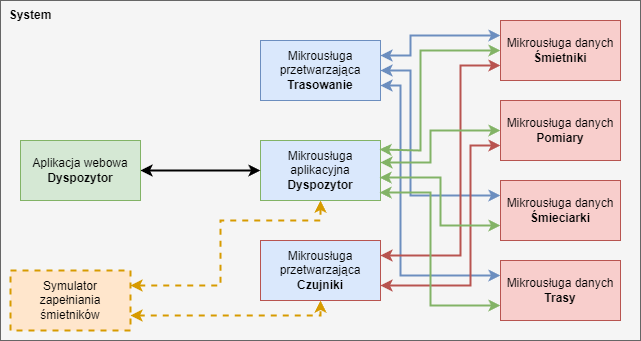

The diagram above was exported from draw.io. Its source (the exported page's mxGraphModel, read from the mxfile embedded in the PNG):
<mxGraphModel dx="1434" dy="707" grid="1" gridSize="10" guides="1" tooltips="1" connect="1" arrows="1" fold="1" page="1" pageScale="1" pageWidth="827" pageHeight="1169" math="0" shadow="0">
  <root>
    <mxCell id="0" />
    <mxCell id="1" parent="0" />
    <mxCell id="IKcIEyYNb5mpeNhlPLQH-22" value="" style="rounded=0;whiteSpace=wrap;html=1;fillColor=#f5f5f5;fontColor=#333333;strokeColor=#666666;" parent="1" vertex="1">
      <mxGeometry x="100" y="140" width="640" height="340" as="geometry" />
    </mxCell>
    <mxCell id="IKcIEyYNb5mpeNhlPLQH-12" style="edgeStyle=orthogonalEdgeStyle;rounded=0;orthogonalLoop=1;jettySize=auto;html=1;exitX=1;exitY=0.25;exitDx=0;exitDy=0;entryX=0;entryY=0.25;entryDx=0;entryDy=0;startArrow=classic;startFill=1;fillColor=#dae8fc;strokeColor=#6c8ebf;strokeWidth=2;" parent="1" source="IKcIEyYNb5mpeNhlPLQH-1" target="IKcIEyYNb5mpeNhlPLQH-5" edge="1">
      <mxGeometry relative="1" as="geometry">
        <Array as="points">
          <mxPoint x="510" y="195" />
          <mxPoint x="510" y="175" />
        </Array>
      </mxGeometry>
    </mxCell>
    <mxCell id="IKcIEyYNb5mpeNhlPLQH-13" style="edgeStyle=orthogonalEdgeStyle;rounded=0;orthogonalLoop=1;jettySize=auto;html=1;exitX=1;exitY=0.5;exitDx=0;exitDy=0;entryX=0;entryY=0.25;entryDx=0;entryDy=0;startArrow=classic;startFill=1;strokeWidth=2;fillColor=#dae8fc;strokeColor=#6c8ebf;" parent="1" source="IKcIEyYNb5mpeNhlPLQH-1" target="IKcIEyYNb5mpeNhlPLQH-6" edge="1">
      <mxGeometry relative="1" as="geometry">
        <Array as="points">
          <mxPoint x="510" y="210" />
          <mxPoint x="510" y="335" />
        </Array>
      </mxGeometry>
    </mxCell>
    <mxCell id="IKcIEyYNb5mpeNhlPLQH-14" style="edgeStyle=orthogonalEdgeStyle;rounded=0;orthogonalLoop=1;jettySize=auto;html=1;exitX=1;exitY=0.75;exitDx=0;exitDy=0;entryX=0;entryY=0.25;entryDx=0;entryDy=0;strokeWidth=2;fillColor=#dae8fc;strokeColor=#6c8ebf;startArrow=classic;startFill=1;" parent="1" source="IKcIEyYNb5mpeNhlPLQH-1" target="IKcIEyYNb5mpeNhlPLQH-8" edge="1">
      <mxGeometry relative="1" as="geometry">
        <Array as="points">
          <mxPoint x="500" y="225" />
          <mxPoint x="500" y="415" />
        </Array>
      </mxGeometry>
    </mxCell>
    <mxCell id="IKcIEyYNb5mpeNhlPLQH-1" value="Mikrousługa przetwarzająca &lt;br&gt;&lt;b&gt;Trasowanie&lt;/b&gt;" style="rounded=0;whiteSpace=wrap;html=1;fillColor=#dae8fc;strokeColor=#6c8ebf;" parent="1" vertex="1">
      <mxGeometry x="360" y="180" width="120" height="60" as="geometry" />
    </mxCell>
    <mxCell id="IKcIEyYNb5mpeNhlPLQH-27" style="edgeStyle=orthogonalEdgeStyle;rounded=0;orthogonalLoop=1;jettySize=auto;html=1;exitX=0.5;exitY=1;exitDx=0;exitDy=0;entryX=1;entryY=0.25;entryDx=0;entryDy=0;fillColor=#ffe6cc;strokeColor=#d79b00;strokeWidth=2;dashed=1;startArrow=classic;startFill=1;" parent="1" source="IKcIEyYNb5mpeNhlPLQH-2" target="IKcIEyYNb5mpeNhlPLQH-24" edge="1">
      <mxGeometry relative="1" as="geometry">
        <Array as="points">
          <mxPoint x="420" y="360" />
          <mxPoint x="320" y="360" />
          <mxPoint x="320" y="425" />
        </Array>
      </mxGeometry>
    </mxCell>
    <mxCell id="IKcIEyYNb5mpeNhlPLQH-2" value="Mikrousługa aplikacyjna&lt;br&gt;&lt;b&gt;Dyspozytor&lt;/b&gt;" style="rounded=0;whiteSpace=wrap;html=1;fillColor=#dae8fc;strokeColor=#82b366;" parent="1" vertex="1">
      <mxGeometry x="360" y="280" width="120" height="60" as="geometry" />
    </mxCell>
    <mxCell id="IKcIEyYNb5mpeNhlPLQH-17" style="edgeStyle=orthogonalEdgeStyle;rounded=0;orthogonalLoop=1;jettySize=auto;html=1;exitX=1;exitY=0.75;exitDx=0;exitDy=0;entryX=0;entryY=0.75;entryDx=0;entryDy=0;fillColor=#f8cecc;strokeColor=#b85450;strokeWidth=2;startArrow=classic;startFill=1;" parent="1" source="IKcIEyYNb5mpeNhlPLQH-3" target="IKcIEyYNb5mpeNhlPLQH-7" edge="1">
      <mxGeometry relative="1" as="geometry">
        <Array as="points">
          <mxPoint x="570" y="425" />
          <mxPoint x="570" y="285" />
        </Array>
      </mxGeometry>
    </mxCell>
    <mxCell id="IKcIEyYNb5mpeNhlPLQH-3" value="Mikrousługa przetwarzająca &lt;br&gt;&lt;b&gt;Czujniki&lt;/b&gt;" style="rounded=0;whiteSpace=wrap;html=1;fillColor=#dae8fc;strokeColor=#b85450;" parent="1" vertex="1">
      <mxGeometry x="360" y="380" width="120" height="60" as="geometry" />
    </mxCell>
    <mxCell id="IKcIEyYNb5mpeNhlPLQH-15" style="edgeStyle=orthogonalEdgeStyle;rounded=0;orthogonalLoop=1;jettySize=auto;html=1;exitX=1;exitY=0.5;exitDx=0;exitDy=0;entryX=0;entryY=0.5;entryDx=0;entryDy=0;strokeWidth=2;startArrow=classic;startFill=1;" parent="1" source="IKcIEyYNb5mpeNhlPLQH-4" target="IKcIEyYNb5mpeNhlPLQH-2" edge="1">
      <mxGeometry relative="1" as="geometry" />
    </mxCell>
    <mxCell id="IKcIEyYNb5mpeNhlPLQH-4" value="Aplikacja webowa &lt;b&gt;Dyspozytor&lt;/b&gt;" style="rounded=0;whiteSpace=wrap;html=1;fillColor=#d5e8d4;strokeColor=#82b366;" parent="1" vertex="1">
      <mxGeometry x="120" y="280" width="120" height="60" as="geometry" />
    </mxCell>
    <mxCell id="IKcIEyYNb5mpeNhlPLQH-16" style="edgeStyle=orthogonalEdgeStyle;rounded=0;orthogonalLoop=1;jettySize=auto;html=1;exitX=0;exitY=0.75;exitDx=0;exitDy=0;entryX=1;entryY=0.25;entryDx=0;entryDy=0;fillColor=#f8cecc;strokeColor=#b85450;strokeWidth=2;startArrow=classic;startFill=1;" parent="1" source="IKcIEyYNb5mpeNhlPLQH-5" target="IKcIEyYNb5mpeNhlPLQH-3" edge="1">
      <mxGeometry relative="1" as="geometry">
        <Array as="points">
          <mxPoint x="560" y="205" />
          <mxPoint x="560" y="395" />
        </Array>
      </mxGeometry>
    </mxCell>
    <mxCell id="IKcIEyYNb5mpeNhlPLQH-18" style="edgeStyle=orthogonalEdgeStyle;rounded=0;orthogonalLoop=1;jettySize=auto;html=1;exitX=0;exitY=0.5;exitDx=0;exitDy=0;startArrow=classic;startFill=1;strokeWidth=2;entryX=0.992;entryY=0.15;entryDx=0;entryDy=0;entryPerimeter=0;fillColor=#d5e8d4;strokeColor=#82b366;" parent="1" source="IKcIEyYNb5mpeNhlPLQH-5" target="IKcIEyYNb5mpeNhlPLQH-2" edge="1">
      <mxGeometry relative="1" as="geometry">
        <mxPoint x="500" y="295" as="targetPoint" />
        <Array as="points">
          <mxPoint x="520" y="190" />
          <mxPoint x="520" y="290" />
        </Array>
      </mxGeometry>
    </mxCell>
    <mxCell id="IKcIEyYNb5mpeNhlPLQH-5" value="Mikrousługa danych&lt;br&gt;&lt;b&gt;Śmietniki&lt;/b&gt;" style="rounded=0;whiteSpace=wrap;html=1;fillColor=#f8cecc;strokeColor=#b85450;" parent="1" vertex="1">
      <mxGeometry x="600" y="160" width="120" height="60" as="geometry" />
    </mxCell>
    <mxCell id="IKcIEyYNb5mpeNhlPLQH-20" style="edgeStyle=orthogonalEdgeStyle;rounded=0;orthogonalLoop=1;jettySize=auto;html=1;exitX=0;exitY=0.75;exitDx=0;exitDy=0;strokeWidth=2;startArrow=classic;startFill=1;fillColor=#d5e8d4;strokeColor=#82b366;entryX=0.992;entryY=0.617;entryDx=0;entryDy=0;entryPerimeter=0;" parent="1" source="IKcIEyYNb5mpeNhlPLQH-6" target="IKcIEyYNb5mpeNhlPLQH-2" edge="1">
      <mxGeometry relative="1" as="geometry">
        <mxPoint x="490" y="325" as="targetPoint" />
        <Array as="points">
          <mxPoint x="540" y="365" />
          <mxPoint x="540" y="317" />
        </Array>
      </mxGeometry>
    </mxCell>
    <mxCell id="IKcIEyYNb5mpeNhlPLQH-6" value="Mikrousługa danych&lt;br&gt;&lt;b&gt;Śmieciarki&lt;/b&gt;" style="rounded=0;whiteSpace=wrap;html=1;fillColor=#f8cecc;strokeColor=#b85450;" parent="1" vertex="1">
      <mxGeometry x="600" y="320" width="120" height="60" as="geometry" />
    </mxCell>
    <mxCell id="IKcIEyYNb5mpeNhlPLQH-19" style="edgeStyle=orthogonalEdgeStyle;rounded=0;orthogonalLoop=1;jettySize=auto;html=1;exitX=0;exitY=0.5;exitDx=0;exitDy=0;fillColor=#d5e8d4;strokeColor=#82b366;strokeWidth=2;startArrow=classic;startFill=1;" parent="1" source="IKcIEyYNb5mpeNhlPLQH-7" edge="1">
      <mxGeometry relative="1" as="geometry">
        <mxPoint x="480" y="302" as="targetPoint" />
        <Array as="points">
          <mxPoint x="530" y="270" />
          <mxPoint x="530" y="302" />
        </Array>
      </mxGeometry>
    </mxCell>
    <mxCell id="IKcIEyYNb5mpeNhlPLQH-7" value="Mikrousługa danych&lt;br&gt;&lt;b&gt;Pomiary&lt;/b&gt;" style="rounded=0;whiteSpace=wrap;html=1;fillColor=#f8cecc;strokeColor=#b85450;" parent="1" vertex="1">
      <mxGeometry x="600" y="240" width="120" height="60" as="geometry" />
    </mxCell>
    <mxCell id="IKcIEyYNb5mpeNhlPLQH-21" style="edgeStyle=orthogonalEdgeStyle;rounded=0;orthogonalLoop=1;jettySize=auto;html=1;exitX=0;exitY=0.75;exitDx=0;exitDy=0;entryX=0.992;entryY=0.867;entryDx=0;entryDy=0;entryPerimeter=0;fillColor=#d5e8d4;strokeColor=#82b366;strokeWidth=2;startArrow=classic;startFill=1;" parent="1" source="IKcIEyYNb5mpeNhlPLQH-8" target="IKcIEyYNb5mpeNhlPLQH-2" edge="1">
      <mxGeometry relative="1" as="geometry">
        <Array as="points">
          <mxPoint x="530" y="445" />
          <mxPoint x="530" y="332" />
        </Array>
      </mxGeometry>
    </mxCell>
    <mxCell id="IKcIEyYNb5mpeNhlPLQH-8" value="Mikrousługa danych&lt;br&gt;&lt;b&gt;Trasy&lt;/b&gt;" style="rounded=0;whiteSpace=wrap;html=1;fillColor=#f8cecc;strokeColor=#b85450;" parent="1" vertex="1">
      <mxGeometry x="600" y="400" width="120" height="60" as="geometry" />
    </mxCell>
    <mxCell id="IKcIEyYNb5mpeNhlPLQH-23" value="&lt;b&gt;System&lt;/b&gt;" style="text;html=1;strokeColor=none;fillColor=none;align=center;verticalAlign=middle;whiteSpace=wrap;rounded=0;" parent="1" vertex="1">
      <mxGeometry x="100" y="140" width="60" height="30" as="geometry" />
    </mxCell>
    <mxCell id="IKcIEyYNb5mpeNhlPLQH-26" style="edgeStyle=orthogonalEdgeStyle;rounded=0;orthogonalLoop=1;jettySize=auto;html=1;exitX=1;exitY=0.75;exitDx=0;exitDy=0;entryX=0.5;entryY=1;entryDx=0;entryDy=0;startArrow=classic;startFill=1;strokeWidth=2;dashed=1;fillColor=#ffe6cc;strokeColor=#d79b00;" parent="1" source="IKcIEyYNb5mpeNhlPLQH-24" target="IKcIEyYNb5mpeNhlPLQH-3" edge="1">
      <mxGeometry relative="1" as="geometry">
        <Array as="points">
          <mxPoint x="420" y="455" />
        </Array>
      </mxGeometry>
    </mxCell>
    <mxCell id="IKcIEyYNb5mpeNhlPLQH-24" value="Symulator zapełniania śmietników" style="rounded=0;whiteSpace=wrap;html=1;fillColor=#ffe6cc;strokeColor=#d79b00;dashed=1;strokeWidth=2;" parent="1" vertex="1">
      <mxGeometry x="110" y="410" width="120" height="60" as="geometry" />
    </mxCell>
  </root>
</mxGraphModel>